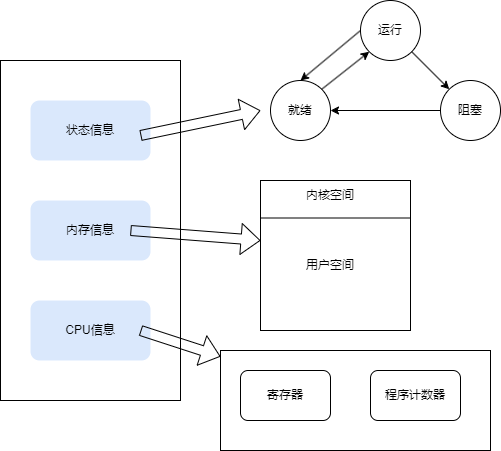

The diagram above was exported from draw.io. Its source (the exported page's mxGraphModel, read from the mxfile embedded in the PNG):
<mxGraphModel dx="1426" dy="785" grid="0" gridSize="10" guides="1" tooltips="1" connect="1" arrows="1" fold="1" page="1" pageScale="1" pageWidth="827" pageHeight="1169" background="#ffffff" math="0" shadow="0">
  <root>
    <mxCell id="0" />
    <mxCell id="1" parent="0" />
    <mxCell id="quhWeelnOIaDGIPS3_3h-1" value="" style="rounded=0;whiteSpace=wrap;html=1;" vertex="1" parent="1">
      <mxGeometry x="160" y="200" width="180" height="340" as="geometry" />
    </mxCell>
    <mxCell id="quhWeelnOIaDGIPS3_3h-2" value="状态信息" style="rounded=1;whiteSpace=wrap;html=1;fillColor=#dae8fc;strokeColor=none;" vertex="1" parent="1">
      <mxGeometry x="190" y="240" width="120" height="60" as="geometry" />
    </mxCell>
    <mxCell id="quhWeelnOIaDGIPS3_3h-3" value="内存信息" style="rounded=1;whiteSpace=wrap;html=1;fillColor=#dae8fc;strokeColor=none;" vertex="1" parent="1">
      <mxGeometry x="190" y="340" width="120" height="60" as="geometry" />
    </mxCell>
    <mxCell id="quhWeelnOIaDGIPS3_3h-4" value="CPU信息" style="rounded=1;whiteSpace=wrap;html=1;fillColor=#dae8fc;strokeColor=none;" vertex="1" parent="1">
      <mxGeometry x="190" y="440" width="120" height="60" as="geometry" />
    </mxCell>
    <mxCell id="quhWeelnOIaDGIPS3_3h-6" value="运行" style="ellipse;whiteSpace=wrap;html=1;aspect=fixed;" vertex="1" parent="1">
      <mxGeometry x="520" y="140" width="60" height="60" as="geometry" />
    </mxCell>
    <mxCell id="quhWeelnOIaDGIPS3_3h-7" value="就绪" style="ellipse;whiteSpace=wrap;html=1;aspect=fixed;" vertex="1" parent="1">
      <mxGeometry x="430" y="220" width="60" height="60" as="geometry" />
    </mxCell>
    <mxCell id="quhWeelnOIaDGIPS3_3h-8" value="阻塞" style="ellipse;whiteSpace=wrap;html=1;aspect=fixed;" vertex="1" parent="1">
      <mxGeometry x="600" y="220" width="60" height="60" as="geometry" />
    </mxCell>
    <mxCell id="quhWeelnOIaDGIPS3_3h-10" value="" style="endArrow=classic;html=1;rounded=0;exitX=1;exitY=1;exitDx=0;exitDy=0;entryX=0;entryY=0;entryDx=0;entryDy=0;" edge="1" parent="1" source="quhWeelnOIaDGIPS3_3h-6" target="quhWeelnOIaDGIPS3_3h-8">
      <mxGeometry width="50" height="50" relative="1" as="geometry">
        <mxPoint x="390" y="430" as="sourcePoint" />
        <mxPoint x="440" y="380" as="targetPoint" />
      </mxGeometry>
    </mxCell>
    <mxCell id="quhWeelnOIaDGIPS3_3h-11" value="" style="endArrow=classic;html=1;rounded=0;exitX=0;exitY=0.5;exitDx=0;exitDy=0;" edge="1" parent="1" source="quhWeelnOIaDGIPS3_3h-8" target="quhWeelnOIaDGIPS3_3h-7">
      <mxGeometry width="50" height="50" relative="1" as="geometry">
        <mxPoint x="390" y="430" as="sourcePoint" />
        <mxPoint x="440" y="380" as="targetPoint" />
      </mxGeometry>
    </mxCell>
    <mxCell id="quhWeelnOIaDGIPS3_3h-12" value="" style="endArrow=classic;html=1;rounded=0;exitX=1;exitY=0;exitDx=0;exitDy=0;entryX=0;entryY=1;entryDx=0;entryDy=0;" edge="1" parent="1" source="quhWeelnOIaDGIPS3_3h-7" target="quhWeelnOIaDGIPS3_3h-6">
      <mxGeometry width="50" height="50" relative="1" as="geometry">
        <mxPoint x="390" y="430" as="sourcePoint" />
        <mxPoint x="440" y="380" as="targetPoint" />
      </mxGeometry>
    </mxCell>
    <mxCell id="quhWeelnOIaDGIPS3_3h-13" value="" style="endArrow=classic;html=1;rounded=0;exitX=0;exitY=0.5;exitDx=0;exitDy=0;entryX=0.5;entryY=0;entryDx=0;entryDy=0;" edge="1" parent="1" source="quhWeelnOIaDGIPS3_3h-6" target="quhWeelnOIaDGIPS3_3h-7">
      <mxGeometry width="50" height="50" relative="1" as="geometry">
        <mxPoint x="390" y="430" as="sourcePoint" />
        <mxPoint x="440" y="380" as="targetPoint" />
      </mxGeometry>
    </mxCell>
    <mxCell id="quhWeelnOIaDGIPS3_3h-14" value="" style="shape=flexArrow;endArrow=classic;html=1;rounded=0;" edge="1" parent="1">
      <mxGeometry width="50" height="50" relative="1" as="geometry">
        <mxPoint x="300" y="275" as="sourcePoint" />
        <mxPoint x="420" y="250" as="targetPoint" />
      </mxGeometry>
    </mxCell>
    <mxCell id="quhWeelnOIaDGIPS3_3h-15" value="" style="shape=flexArrow;endArrow=classic;html=1;rounded=0;exitX=0.917;exitY=0.5;exitDx=0;exitDy=0;exitPerimeter=0;" edge="1" parent="1" source="quhWeelnOIaDGIPS3_3h-4" target="quhWeelnOIaDGIPS3_3h-16">
      <mxGeometry width="50" height="50" relative="1" as="geometry">
        <mxPoint x="390" y="430" as="sourcePoint" />
        <mxPoint x="420" y="520" as="targetPoint" />
      </mxGeometry>
    </mxCell>
    <mxCell id="quhWeelnOIaDGIPS3_3h-16" value="" style="rounded=0;whiteSpace=wrap;html=1;" vertex="1" parent="1">
      <mxGeometry x="380" y="490" width="270" height="100" as="geometry" />
    </mxCell>
    <mxCell id="quhWeelnOIaDGIPS3_3h-17" value="寄存器" style="rounded=1;whiteSpace=wrap;html=1;" vertex="1" parent="1">
      <mxGeometry x="400" y="510" width="90" height="50" as="geometry" />
    </mxCell>
    <mxCell id="quhWeelnOIaDGIPS3_3h-18" value="程序计数器" style="rounded=1;whiteSpace=wrap;html=1;" vertex="1" parent="1">
      <mxGeometry x="530" y="510" width="90" height="50" as="geometry" />
    </mxCell>
    <mxCell id="quhWeelnOIaDGIPS3_3h-19" value="" style="shape=flexArrow;endArrow=classic;html=1;rounded=0;exitX=0.833;exitY=0.5;exitDx=0;exitDy=0;exitPerimeter=0;" edge="1" parent="1" source="quhWeelnOIaDGIPS3_3h-3">
      <mxGeometry width="50" height="50" relative="1" as="geometry">
        <mxPoint x="390" y="430" as="sourcePoint" />
        <mxPoint x="420" y="380" as="targetPoint" />
      </mxGeometry>
    </mxCell>
    <mxCell id="quhWeelnOIaDGIPS3_3h-20" value="" style="rounded=0;whiteSpace=wrap;html=1;" vertex="1" parent="1">
      <mxGeometry x="420" y="320" width="150" height="150" as="geometry" />
    </mxCell>
    <mxCell id="quhWeelnOIaDGIPS3_3h-21" value="" style="endArrow=none;html=1;rounded=0;exitX=0;exitY=0.25;exitDx=0;exitDy=0;entryX=1;entryY=0.25;entryDx=0;entryDy=0;" edge="1" parent="1" source="quhWeelnOIaDGIPS3_3h-20" target="quhWeelnOIaDGIPS3_3h-20">
      <mxGeometry width="50" height="50" relative="1" as="geometry">
        <mxPoint x="390" y="430" as="sourcePoint" />
        <mxPoint x="440" y="380" as="targetPoint" />
      </mxGeometry>
    </mxCell>
    <mxCell id="quhWeelnOIaDGIPS3_3h-22" value="内核空间" style="text;html=1;align=center;verticalAlign=middle;whiteSpace=wrap;rounded=0;" vertex="1" parent="1">
      <mxGeometry x="460" y="320" width="60" height="30" as="geometry" />
    </mxCell>
    <mxCell id="quhWeelnOIaDGIPS3_3h-23" value="用户空间" style="text;html=1;align=center;verticalAlign=middle;whiteSpace=wrap;rounded=0;" vertex="1" parent="1">
      <mxGeometry x="460" y="390" width="60" height="30" as="geometry" />
    </mxCell>
  </root>
</mxGraphModel>